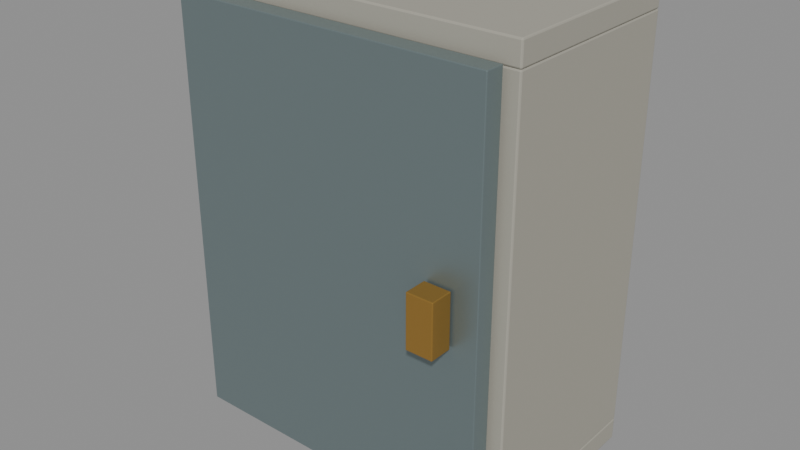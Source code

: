 # Source: malaysia-water-meter-box.blend  (saved by Blender 4.0.36; exported with 4.5.12 LTS)
import bpy
from mathutils import Matrix  # noqa: F401  (used for matrix-valued properties, if any)

bpy.ops.wm.read_factory_settings(use_empty=True)
scene = bpy.context.scene
scene.name = 'Scene'

# ---- materials (node trees are filled in below, after node groups)
mat_warm_concrete = bpy.data.materials.new('Warm concrete')
mat_warm_concrete.use_transparent_shadow = False
mat_warm_concrete.diffuse_color = (0.3813, 0.3663, 0.3095, 1.0)
mat_satin_steel = bpy.data.materials.new('Satin steel')
mat_satin_steel.use_transparent_shadow = False
mat_satin_steel.diffuse_color = (0.2423, 0.3095, 0.3185, 1.0)
mat_warm_white = bpy.data.materials.new('Warm white')
mat_warm_white.use_transparent_shadow = False
mat_warm_white.diffuse_color = (0.7529, 0.7529, 0.6445, 1.0)
mat_muted_teal = bpy.data.materials.new('Muted teal')
mat_muted_teal.use_transparent_shadow = False
mat_muted_teal.diffuse_color = (0.02122, 0.1095, 0.1356, 1.0)
mat_brass_fittings = bpy.data.materials.new('Brass fittings')
mat_brass_fittings.use_transparent_shadow = False
mat_brass_fittings.diffuse_color = (0.4287, 0.2423, 0.05286, 1.0)

# ---- material node trees
mat_warm_concrete.use_nodes = True; mat_warm_concrete.node_tree.nodes.clear()
_N = mat_warm_concrete.node_tree.nodes; _L = mat_warm_concrete.node_tree.links
n0 = _N.new('ShaderNodeBsdfPrincipled'); n0.name = 'Principled BSDF'; n0.location = (10, 300)
n0.inputs[0].default_value = (0.3813, 0.3663, 0.3095, 1.0)
n0.inputs[2].default_value = 0.85
n0.inputs[3].default_value = 1.45
n1 = _N.new('ShaderNodeOutputMaterial'); n1.name = 'Material Output'; n1.location = (300, 300)
_L.new(n0.outputs[0], n1.inputs[0])
n1.is_active_output = True
mat_satin_steel.use_nodes = True; mat_satin_steel.node_tree.nodes.clear()
_N = mat_satin_steel.node_tree.nodes; _L = mat_satin_steel.node_tree.links
n0 = _N.new('ShaderNodeBsdfPrincipled'); n0.name = 'Principled BSDF'; n0.location = (10, 300)
n0.inputs[0].default_value = (0.2423, 0.3095, 0.3185, 1.0)
n0.inputs[1].default_value = 0.65
n0.inputs[2].default_value = 0.4
n0.inputs[3].default_value = 1.45
n1 = _N.new('ShaderNodeOutputMaterial'); n1.name = 'Material Output'; n1.location = (300, 300)
_L.new(n0.outputs[0], n1.inputs[0])
n1.is_active_output = True
mat_warm_white.use_nodes = True; mat_warm_white.node_tree.nodes.clear()
_N = mat_warm_white.node_tree.nodes; _L = mat_warm_white.node_tree.links
n0 = _N.new('ShaderNodeBsdfPrincipled'); n0.name = 'Principled BSDF'; n0.location = (10, 300)
n0.inputs[0].default_value = (0.7529, 0.7529, 0.6445, 1.0)
n0.inputs[2].default_value = 0.4
n0.inputs[3].default_value = 1.45
n1 = _N.new('ShaderNodeOutputMaterial'); n1.name = 'Material Output'; n1.location = (300, 300)
_L.new(n0.outputs[0], n1.inputs[0])
n1.is_active_output = True
mat_muted_teal.use_nodes = True; mat_muted_teal.node_tree.nodes.clear()
_N = mat_muted_teal.node_tree.nodes; _L = mat_muted_teal.node_tree.links
n0 = _N.new('ShaderNodeBsdfPrincipled'); n0.name = 'Principled BSDF'; n0.location = (10, 300)
n0.inputs[0].default_value = (0.02122, 0.1095, 0.1356, 1.0)
n0.inputs[3].default_value = 1.45
n1 = _N.new('ShaderNodeOutputMaterial'); n1.name = 'Material Output'; n1.location = (300, 300)
_L.new(n0.outputs[0], n1.inputs[0])
n1.is_active_output = True
mat_brass_fittings.use_nodes = True; mat_brass_fittings.node_tree.nodes.clear()
_N = mat_brass_fittings.node_tree.nodes; _L = mat_brass_fittings.node_tree.links
n0 = _N.new('ShaderNodeBsdfPrincipled'); n0.name = 'Principled BSDF'; n0.location = (10, 300)
n0.inputs[0].default_value = (0.4287, 0.2423, 0.05286, 1.0)
n0.inputs[1].default_value = 0.6
n0.inputs[2].default_value = 0.4
n0.inputs[3].default_value = 1.45
n1 = _N.new('ShaderNodeOutputMaterial'); n1.name = 'Material Output'; n1.location = (300, 300)
_L.new(n0.outputs[0], n1.inputs[0])
n1.is_active_output = True

# ---- meshes
me_cube = bpy.data.meshes.new('Cube')
me_cube.from_pydata([(-0.195, -0.015, -0.27), (-0.195, -0.015, 0.27), (-0.195, 0.015, -0.27), (-0.195, 0.015, 0.27), (0.195, -0.015, -0.27), (0.195, -0.015, 0.27), (0.195, 0.015, -0.27), (0.195, 0.015, 0.27)], [], [(0, 1, 3, 2), (2, 3, 7, 6), (6, 7, 5, 4), (4, 5, 1, 0), (2, 6, 4, 0), (7, 3, 1, 5)])
_uv = me_cube.uv_layers.new(name='UVMap')
_uv.uv.foreach_set('vector', [0.375, 0.0, 0.625, 0.0, 0.625, 0.25, 0.375, 0.25, 0.375, 0.25, 0.625, 0.25, 0.625, 0.5, 0.375, 0.5, 0.375, 0.5, 0.625, 0.5, 0.625, 0.75, 0.375, 0.75, 0.375, 0.75, 0.625, 0.75, 0.625, 1.0, 0.375, 1.0, 0.125, 0.5, 0.375, 0.5, 0.375, 0.75, 0.125, 0.75, 0.625, 0.5, 0.875, 0.5, 0.875, 0.75, 0.625, 0.75])
me_cube.materials.append(mat_warm_concrete)
me_cube.update()
me_cube_001 = bpy.data.meshes.new('Cube.001')
me_cube_001.from_pydata([(-0.015, -0.13, -0.27), (-0.015, -0.13, 0.27), (-0.015, 0.13, -0.27), (-0.015, 0.13, 0.27), (0.015, -0.13, -0.27), (0.015, -0.13, 0.27), (0.015, 0.13, -0.27), (0.015, 0.13, 0.27)], [], [(0, 1, 3, 2), (2, 3, 7, 6), (6, 7, 5, 4), (4, 5, 1, 0), (2, 6, 4, 0), (7, 3, 1, 5)])
_uv = me_cube_001.uv_layers.new(name='UVMap')
_uv.uv.foreach_set('vector', [0.375, 0.0, 0.625, 0.0, 0.625, 0.25, 0.375, 0.25, 0.375, 0.25, 0.625, 0.25, 0.625, 0.5, 0.375, 0.5, 0.375, 0.5, 0.625, 0.5, 0.625, 0.75, 0.375, 0.75, 0.375, 0.75, 0.625, 0.75, 0.625, 1.0, 0.375, 1.0, 0.125, 0.5, 0.375, 0.5, 0.375, 0.75, 0.125, 0.75, 0.625, 0.5, 0.875, 0.5, 0.875, 0.75, 0.625, 0.75])
me_cube_001.materials.append(mat_warm_concrete)
me_cube_001.update()
me_cube_002 = bpy.data.meshes.new('Cube.002')
me_cube_002.from_pydata([(-0.015, -0.13, -0.27), (-0.015, -0.13, 0.27), (-0.015, 0.13, -0.27), (-0.015, 0.13, 0.27), (0.015, -0.13, -0.27), (0.015, -0.13, 0.27), (0.015, 0.13, -0.27), (0.015, 0.13, 0.27)], [], [(0, 1, 3, 2), (2, 3, 7, 6), (6, 7, 5, 4), (4, 5, 1, 0), (2, 6, 4, 0), (7, 3, 1, 5)])
_uv = me_cube_002.uv_layers.new(name='UVMap')
_uv.uv.foreach_set('vector', [0.375, 0.0, 0.625, 0.0, 0.625, 0.25, 0.375, 0.25, 0.375, 0.25, 0.625, 0.25, 0.625, 0.5, 0.375, 0.5, 0.375, 0.5, 0.625, 0.5, 0.625, 0.75, 0.375, 0.75, 0.375, 0.75, 0.625, 0.75, 0.625, 1.0, 0.375, 1.0, 0.125, 0.5, 0.375, 0.5, 0.375, 0.75, 0.125, 0.75, 0.625, 0.5, 0.875, 0.5, 0.875, 0.75, 0.625, 0.75])
me_cube_002.materials.append(mat_warm_concrete)
me_cube_002.update()
me_cube_003 = bpy.data.meshes.new('Cube.003')
me_cube_003.from_pydata([(-0.225, -0.13, -0.015), (-0.225, -0.13, 0.015), (-0.225, 0.13, -0.015), (-0.225, 0.13, 0.015), (0.225, -0.13, -0.015), (0.225, -0.13, 0.015), (0.225, 0.13, -0.015), (0.225, 0.13, 0.015)], [], [(0, 1, 3, 2), (2, 3, 7, 6), (6, 7, 5, 4), (4, 5, 1, 0), (2, 6, 4, 0), (7, 3, 1, 5)])
_uv = me_cube_003.uv_layers.new(name='UVMap')
_uv.uv.foreach_set('vector', [0.375, 0.0, 0.625, 0.0, 0.625, 0.25, 0.375, 0.25, 0.375, 0.25, 0.625, 0.25, 0.625, 0.5, 0.375, 0.5, 0.375, 0.5, 0.625, 0.5, 0.625, 0.75, 0.375, 0.75, 0.375, 0.75, 0.625, 0.75, 0.625, 1.0, 0.375, 1.0, 0.125, 0.5, 0.375, 0.5, 0.375, 0.75, 0.125, 0.75, 0.625, 0.5, 0.875, 0.5, 0.875, 0.75, 0.625, 0.75])
me_cube_003.materials.append(mat_warm_concrete)
me_cube_003.update()
me_cube_004 = bpy.data.meshes.new('Cube.004')
me_cube_004.from_pydata([(-0.225, -0.13, -0.015), (-0.225, -0.13, 0.015), (-0.225, 0.13, -0.015), (-0.225, 0.13, 0.015), (0.225, -0.13, -0.015), (0.225, -0.13, 0.015), (0.225, 0.13, -0.015), (0.225, 0.13, 0.015)], [], [(0, 1, 3, 2), (2, 3, 7, 6), (6, 7, 5, 4), (4, 5, 1, 0), (2, 6, 4, 0), (7, 3, 1, 5)])
_uv = me_cube_004.uv_layers.new(name='UVMap')
_uv.uv.foreach_set('vector', [0.375, 0.0, 0.625, 0.0, 0.625, 0.25, 0.375, 0.25, 0.375, 0.25, 0.625, 0.25, 0.625, 0.5, 0.375, 0.5, 0.375, 0.5, 0.625, 0.5, 0.625, 0.75, 0.375, 0.75, 0.375, 0.75, 0.625, 0.75, 0.625, 1.0, 0.375, 1.0, 0.125, 0.5, 0.375, 0.5, 0.375, 0.75, 0.125, 0.75, 0.625, 0.5, 0.875, 0.5, 0.875, 0.75, 0.625, 0.75])
me_cube_004.materials.append(mat_warm_concrete)
me_cube_004.update()
me_cube_005 = bpy.data.meshes.new('Cube.005')
me_cube_005.from_pydata([(-0.21, -0.0125, -0.275), (-0.21, -0.0125, 0.275), (-0.21, 0.0125, -0.275), (-0.21, 0.0125, 0.275), (0.21, -0.0125, -0.275), (0.21, -0.0125, 0.275), (0.21, 0.0125, -0.275), (0.21, 0.0125, 0.275)], [], [(0, 1, 3, 2), (2, 3, 7, 6), (6, 7, 5, 4), (4, 5, 1, 0), (2, 6, 4, 0), (7, 3, 1, 5)])
_uv = me_cube_005.uv_layers.new(name='UVMap')
_uv.uv.foreach_set('vector', [0.375, 0.0, 0.625, 0.0, 0.625, 0.25, 0.375, 0.25, 0.375, 0.25, 0.625, 0.25, 0.625, 0.5, 0.375, 0.5, 0.375, 0.5, 0.625, 0.5, 0.625, 0.75, 0.375, 0.75, 0.375, 0.75, 0.625, 0.75, 0.625, 1.0, 0.375, 1.0, 0.125, 0.5, 0.375, 0.5, 0.375, 0.75, 0.125, 0.75, 0.625, 0.5, 0.875, 0.5, 0.875, 0.75, 0.625, 0.75])
me_cube_005.materials.append(mat_satin_steel)
me_cube_005.update()
me_cylinder = bpy.data.meshes.new('Cylinder')
me_cylinder.from_pydata([(0.0, 0.08, -0.025), (0.0, 0.08, 0.025), (0.03061, 0.07391, -0.025), (0.03061, 0.07391, 0.025), (0.05657, 0.05657, -0.025), (0.05657, 0.05657, 0.025), (0.07391, 0.03061, -0.025), (0.07391, 0.03061, 0.025), (0.08, 0.0, -0.025), (0.08, 0.0, 0.025), (0.07391, -0.03061, -0.025), (0.07391, -0.03061, 0.025), (0.05657, -0.05657, -0.025), (0.05657, -0.05657, 0.025), (0.03061, -0.07391, -0.025), (0.03061, -0.07391, 0.025), (0.0, -0.08, -0.025), (0.0, -0.08, 0.025), (-0.03061, -0.07391, -0.025), (-0.03061, -0.07391, 0.025), (-0.05657, -0.05657, -0.025), (-0.05657, -0.05657, 0.025), (-0.07391, -0.03061, -0.025), (-0.07391, -0.03061, 0.025), (-0.08, 0.0, -0.025), (-0.08, 0.0, 0.025), (-0.07391, 0.03061, -0.025), (-0.07391, 0.03061, 0.025), (-0.05657, 0.05657, -0.025), (-0.05657, 0.05657, 0.025), (-0.03061, 0.07391, -0.025), (-0.03061, 0.07391, 0.025)], [], [(0, 1, 3, 2), (2, 3, 5, 4), (4, 5, 7, 6), (6, 7, 9, 8), (8, 9, 11, 10), (10, 11, 13, 12), (12, 13, 15, 14), (14, 15, 17, 16), (16, 17, 19, 18), (18, 19, 21, 20), (20, 21, 23, 22), (22, 23, 25, 24), (24, 25, 27, 26), (26, 27, 29, 28), (3, 1, 31, 29, 27, 25, 23, 21, 19, 17, 15, 13, 11, 9, 7, 5), (28, 29, 31, 30), (30, 31, 1, 0), (0, 2, 4, 6, 8, 10, 12, 14, 16, 18, 20, 22, 24, 26, 28, 30)])
_uv = me_cylinder.uv_layers.new(name='UVMap')
_uv.uv.foreach_set('vector', [1.0, 0.5, 1.0, 1.0, 0.9375, 1.0, 0.9375, 0.5, 0.9375, 0.5, 0.9375, 1.0, 0.875, 1.0, 0.875, 0.5, 0.875, 0.5, 0.875, 1.0, 0.8125, 1.0, 0.8125, 0.5, 0.8125, 0.5, 0.8125, 1.0, 0.75, 1.0, 0.75, 0.5, 0.75, 0.5, 0.75, 1.0, 0.6875, 1.0, 0.6875, 0.5, 0.6875, 0.5, 0.6875, 1.0, 0.625, 1.0, 0.625, 0.5, 0.625, 0.5, 0.625, 1.0, 0.5625, 1.0, 0.5625, 0.5, 0.5625, 0.5, 0.5625, 1.0, 0.5, 1.0, 0.5, 0.5, 0.5, 0.5, 0.5, 1.0, 0.4375, 1.0, 0.4375, 0.5, 0.4375, 0.5, 0.4375, 1.0, 0.375, 1.0, 0.375, 0.5, 0.375, 0.5, 0.375, 1.0, 0.3125, 1.0, 0.3125, 0.5, 0.3125, 0.5, 0.3125, 1.0, 0.25, 1.0, 0.25, 0.5, 0.25, 0.5, 0.25, 1.0, 0.1875, 1.0, 0.1875, 0.5, 0.1875, 0.5, 0.1875, 1.0, 0.125, 1.0, 0.125, 0.5, 0.3418, 0.4717, 0.25, 0.49, 0.1582, 0.4717, 0.08029, 0.4197, 0.02827, 0.3418, 0.01, 0.25, 0.02827, 0.1582, 0.08029, 0.08029, 0.1582, 0.02827, 0.25, 0.01, 0.3418, 0.02827, 0.4197, 0.08029, 0.4717, 0.1582, 0.49, 0.25, 0.4717, 0.3418, 0.4197, 0.4197, 0.125, 0.5, 0.125, 1.0, 0.0625, 1.0, 0.0625, 0.5, 0.0625, 0.5, 0.0625, 1.0, 0.0, 1.0, 0.0, 0.5, 0.75, 0.49, 0.8418, 0.4717, 0.9197, 0.4197, 0.9717, 0.3418, 0.99, 0.25, 0.9717, 0.1582, 0.9197, 0.08029, 0.8418, 0.02827, 0.75, 0.01, 0.6582, 0.02827, 0.5803, 0.08029, 0.5283, 0.1582, 0.51, 0.25, 0.5283, 0.3418, 0.5803, 0.4197, 0.6582, 0.4717])
me_cylinder.materials.append(mat_warm_white)
me_cylinder.update()
me_cylinder_001 = bpy.data.meshes.new('Cylinder.001')
me_cylinder_001.from_pydata([(0.0, 0.023, -0.18), (0.0, 0.023, 0.18), (0.008802, 0.02125, -0.18), (0.008802, 0.02125, 0.18), (0.01626, 0.01626, -0.18), (0.01626, 0.01626, 0.18), (0.02125, 0.008802, -0.18), (0.02125, 0.008802, 0.18), (0.023, 0.0, -0.18), (0.023, 0.0, 0.18), (0.02125, -0.008802, -0.18), (0.02125, -0.008802, 0.18), (0.01626, -0.01626, -0.18), (0.01626, -0.01626, 0.18), (0.008802, -0.02125, -0.18), (0.008802, -0.02125, 0.18), (0.0, -0.023, -0.18), (0.0, -0.023, 0.18), (-0.008802, -0.02125, -0.18), (-0.008802, -0.02125, 0.18), (-0.01626, -0.01626, -0.18), (-0.01626, -0.01626, 0.18), (-0.02125, -0.008802, -0.18), (-0.02125, -0.008802, 0.18), (-0.023, 0.0, -0.18), (-0.023, 0.0, 0.18), (-0.02125, 0.008802, -0.18), (-0.02125, 0.008802, 0.18), (-0.01626, 0.01626, -0.18), (-0.01626, 0.01626, 0.18), (-0.008802, 0.02125, -0.18), (-0.008802, 0.02125, 0.18)], [], [(0, 1, 3, 2), (2, 3, 5, 4), (4, 5, 7, 6), (6, 7, 9, 8), (8, 9, 11, 10), (10, 11, 13, 12), (12, 13, 15, 14), (14, 15, 17, 16), (16, 17, 19, 18), (18, 19, 21, 20), (20, 21, 23, 22), (22, 23, 25, 24), (24, 25, 27, 26), (26, 27, 29, 28), (3, 1, 31, 29, 27, 25, 23, 21, 19, 17, 15, 13, 11, 9, 7, 5), (28, 29, 31, 30), (30, 31, 1, 0), (0, 2, 4, 6, 8, 10, 12, 14, 16, 18, 20, 22, 24, 26, 28, 30)])
_uv = me_cylinder_001.uv_layers.new(name='UVMap')
_uv.uv.foreach_set('vector', [1.0, 0.5, 1.0, 1.0, 0.9375, 1.0, 0.9375, 0.5, 0.9375, 0.5, 0.9375, 1.0, 0.875, 1.0, 0.875, 0.5, 0.875, 0.5, 0.875, 1.0, 0.8125, 1.0, 0.8125, 0.5, 0.8125, 0.5, 0.8125, 1.0, 0.75, 1.0, 0.75, 0.5, 0.75, 0.5, 0.75, 1.0, 0.6875, 1.0, 0.6875, 0.5, 0.6875, 0.5, 0.6875, 1.0, 0.625, 1.0, 0.625, 0.5, 0.625, 0.5, 0.625, 1.0, 0.5625, 1.0, 0.5625, 0.5, 0.5625, 0.5, 0.5625, 1.0, 0.5, 1.0, 0.5, 0.5, 0.5, 0.5, 0.5, 1.0, 0.4375, 1.0, 0.4375, 0.5, 0.4375, 0.5, 0.4375, 1.0, 0.375, 1.0, 0.375, 0.5, 0.375, 0.5, 0.375, 1.0, 0.3125, 1.0, 0.3125, 0.5, 0.3125, 0.5, 0.3125, 1.0, 0.25, 1.0, 0.25, 0.5, 0.25, 0.5, 0.25, 1.0, 0.1875, 1.0, 0.1875, 0.5, 0.1875, 0.5, 0.1875, 1.0, 0.125, 1.0, 0.125, 0.5, 0.3418, 0.4717, 0.25, 0.49, 0.1582, 0.4717, 0.08029, 0.4197, 0.02827, 0.3418, 0.01, 0.25, 0.02827, 0.1582, 0.08029, 0.08029, 0.1582, 0.02827, 0.25, 0.01, 0.3418, 0.02827, 0.4197, 0.08029, 0.4717, 0.1582, 0.49, 0.25, 0.4717, 0.3418, 0.4197, 0.4197, 0.125, 0.5, 0.125, 1.0, 0.0625, 1.0, 0.0625, 0.5, 0.0625, 0.5, 0.0625, 1.0, 0.0, 1.0, 0.0, 0.5, 0.75, 0.49, 0.8418, 0.4717, 0.9197, 0.4197, 0.9717, 0.3418, 0.99, 0.25, 0.9717, 0.1582, 0.9197, 0.08029, 0.8418, 0.02827, 0.75, 0.01, 0.6582, 0.02827, 0.5803, 0.08029, 0.5283, 0.1582, 0.51, 0.25, 0.5283, 0.3418, 0.5803, 0.4197, 0.6582, 0.4717])
me_cylinder_001.materials.append(mat_muted_teal)
me_cylinder_001.update()
me_cylinder_002 = bpy.data.meshes.new('Cylinder.002')
me_cylinder_002.from_pydata([(0.0, 0.023, -0.18), (0.0, 0.023, 0.18), (0.008802, 0.02125, -0.18), (0.008802, 0.02125, 0.18), (0.01626, 0.01626, -0.18), (0.01626, 0.01626, 0.18), (0.02125, 0.008802, -0.18), (0.02125, 0.008802, 0.18), (0.023, 0.0, -0.18), (0.023, 0.0, 0.18), (0.02125, -0.008802, -0.18), (0.02125, -0.008802, 0.18), (0.01626, -0.01626, -0.18), (0.01626, -0.01626, 0.18), (0.008802, -0.02125, -0.18), (0.008802, -0.02125, 0.18), (0.0, -0.023, -0.18), (0.0, -0.023, 0.18), (-0.008802, -0.02125, -0.18), (-0.008802, -0.02125, 0.18), (-0.01626, -0.01626, -0.18), (-0.01626, -0.01626, 0.18), (-0.02125, -0.008802, -0.18), (-0.02125, -0.008802, 0.18), (-0.023, 0.0, -0.18), (-0.023, 0.0, 0.18), (-0.02125, 0.008802, -0.18), (-0.02125, 0.008802, 0.18), (-0.01626, 0.01626, -0.18), (-0.01626, 0.01626, 0.18), (-0.008802, 0.02125, -0.18), (-0.008802, 0.02125, 0.18)], [], [(0, 1, 3, 2), (2, 3, 5, 4), (4, 5, 7, 6), (6, 7, 9, 8), (8, 9, 11, 10), (10, 11, 13, 12), (12, 13, 15, 14), (14, 15, 17, 16), (16, 17, 19, 18), (18, 19, 21, 20), (20, 21, 23, 22), (22, 23, 25, 24), (24, 25, 27, 26), (26, 27, 29, 28), (3, 1, 31, 29, 27, 25, 23, 21, 19, 17, 15, 13, 11, 9, 7, 5), (28, 29, 31, 30), (30, 31, 1, 0), (0, 2, 4, 6, 8, 10, 12, 14, 16, 18, 20, 22, 24, 26, 28, 30)])
_uv = me_cylinder_002.uv_layers.new(name='UVMap')
_uv.uv.foreach_set('vector', [1.0, 0.5, 1.0, 1.0, 0.9375, 1.0, 0.9375, 0.5, 0.9375, 0.5, 0.9375, 1.0, 0.875, 1.0, 0.875, 0.5, 0.875, 0.5, 0.875, 1.0, 0.8125, 1.0, 0.8125, 0.5, 0.8125, 0.5, 0.8125, 1.0, 0.75, 1.0, 0.75, 0.5, 0.75, 0.5, 0.75, 1.0, 0.6875, 1.0, 0.6875, 0.5, 0.6875, 0.5, 0.6875, 1.0, 0.625, 1.0, 0.625, 0.5, 0.625, 0.5, 0.625, 1.0, 0.5625, 1.0, 0.5625, 0.5, 0.5625, 0.5, 0.5625, 1.0, 0.5, 1.0, 0.5, 0.5, 0.5, 0.5, 0.5, 1.0, 0.4375, 1.0, 0.4375, 0.5, 0.4375, 0.5, 0.4375, 1.0, 0.375, 1.0, 0.375, 0.5, 0.375, 0.5, 0.375, 1.0, 0.3125, 1.0, 0.3125, 0.5, 0.3125, 0.5, 0.3125, 1.0, 0.25, 1.0, 0.25, 0.5, 0.25, 0.5, 0.25, 1.0, 0.1875, 1.0, 0.1875, 0.5, 0.1875, 0.5, 0.1875, 1.0, 0.125, 1.0, 0.125, 0.5, 0.3418, 0.4717, 0.25, 0.49, 0.1582, 0.4717, 0.08029, 0.4197, 0.02827, 0.3418, 0.01, 0.25, 0.02827, 0.1582, 0.08029, 0.08029, 0.1582, 0.02827, 0.25, 0.01, 0.3418, 0.02827, 0.4197, 0.08029, 0.4717, 0.1582, 0.49, 0.25, 0.4717, 0.3418, 0.4197, 0.4197, 0.125, 0.5, 0.125, 1.0, 0.0625, 1.0, 0.0625, 0.5, 0.0625, 0.5, 0.0625, 1.0, 0.0, 1.0, 0.0, 0.5, 0.75, 0.49, 0.8418, 0.4717, 0.9197, 0.4197, 0.9717, 0.3418, 0.99, 0.25, 0.9717, 0.1582, 0.9197, 0.08029, 0.8418, 0.02827, 0.75, 0.01, 0.6582, 0.02827, 0.5803, 0.08029, 0.5283, 0.1582, 0.51, 0.25, 0.5283, 0.3418, 0.5803, 0.4197, 0.6582, 0.4717])
me_cylinder_002.materials.append(mat_muted_teal)
me_cylinder_002.update()
me_cube_006 = bpy.data.meshes.new('Cube.006')
me_cube_006.from_pydata([(-0.0175, -0.015, -0.035), (-0.0175, -0.015, 0.035), (-0.0175, 0.015, -0.035), (-0.0175, 0.015, 0.035), (0.0175, -0.015, -0.035), (0.0175, -0.015, 0.035), (0.0175, 0.015, -0.035), (0.0175, 0.015, 0.035)], [], [(0, 1, 3, 2), (2, 3, 7, 6), (6, 7, 5, 4), (4, 5, 1, 0), (2, 6, 4, 0), (7, 3, 1, 5)])
_uv = me_cube_006.uv_layers.new(name='UVMap')
_uv.uv.foreach_set('vector', [0.375, 0.0, 0.625, 0.0, 0.625, 0.25, 0.375, 0.25, 0.375, 0.25, 0.625, 0.25, 0.625, 0.5, 0.375, 0.5, 0.375, 0.5, 0.625, 0.5, 0.625, 0.75, 0.375, 0.75, 0.375, 0.75, 0.625, 0.75, 0.625, 1.0, 0.375, 1.0, 0.125, 0.5, 0.375, 0.5, 0.375, 0.75, 0.125, 0.75, 0.625, 0.5, 0.875, 0.5, 0.875, 0.75, 0.625, 0.75])
me_cube_006.materials.append(mat_brass_fittings)
me_cube_006.update()

# ---- objects
ob_asset_malaysiawatermeterbox = bpy.data.objects.new('ASSET_MalaysiaWaterMeterBox', None)
ob_back = bpy.data.objects.new('Back', me_cube)
ob_side = bpy.data.objects.new('Side', me_cube_001)
ob_side_001 = bpy.data.objects.new('Side.001', me_cube_002)
ob_cap_001 = bpy.data.objects.new('Cap.001', me_cube_003)
ob_cap = bpy.data.objects.new('Cap', me_cube_004)
ob_movable_door = bpy.data.objects.new('MOVABLE_Door', None)
ob_door_panel = bpy.data.objects.new('Door_Panel', me_cube_005)
ob_meter_dial = bpy.data.objects.new('Meter_Dial', me_cylinder)
ob_water_pipe = bpy.data.objects.new('Water_Pipe', me_cylinder_001)
ob_water_pipe_001 = bpy.data.objects.new('Water_Pipe.001', me_cylinder_002)
ob_latch = bpy.data.objects.new('Latch', me_cube_006)

# ---- transforms, parenting, visibility, modifiers, constraints
ob_asset_malaysiawatermeterbox.location = (0.0, 0.0, 0.0)
ob_back.parent = ob_asset_malaysiawatermeterbox
ob_back.location = (0.0, 0.115, 0.3)
_m = ob_back.modifiers.new('Editable eased edges', 'BEVEL')
_m.width = 0.002
_m.width_pct = 0.002
_m.segments = 2
ob_side.parent = ob_asset_malaysiawatermeterbox
ob_side.location = (-0.21, 0.0, 0.3)
_m = ob_side.modifiers.new('Editable eased edges', 'BEVEL')
_m.width = 0.002
_m.width_pct = 0.002
_m.segments = 2
ob_side_001.parent = ob_asset_malaysiawatermeterbox
ob_side_001.location = (0.21, 0.0, 0.3)
_m = ob_side_001.modifiers.new('Editable eased edges', 'BEVEL')
_m.width = 0.002
_m.width_pct = 0.002
_m.segments = 2
ob_cap_001.parent = ob_asset_malaysiawatermeterbox
ob_cap_001.location = (0.0, 0.0, 0.015)
_m = ob_cap_001.modifiers.new('Editable eased edges', 'BEVEL')
_m.width = 0.002
_m.width_pct = 0.002
_m.segments = 2
ob_cap.parent = ob_asset_malaysiawatermeterbox
ob_cap.location = (0.0, 0.0, 0.585)
_m = ob_cap.modifiers.new('Editable eased edges', 'BEVEL')
_m.width = 0.002
_m.width_pct = 0.002
_m.segments = 2
ob_movable_door.parent = ob_asset_malaysiawatermeterbox
ob_movable_door.location = (-0.21, -0.15, 0.3)
ob_door_panel.parent = ob_movable_door
ob_door_panel.location = (0.21, 0.0, 0.0)
_m = ob_door_panel.modifiers.new('Editable eased edges', 'BEVEL')
_m.width = 0.001
_m.width_pct = 0.001
_m.segments = 2
ob_meter_dial.parent = ob_asset_malaysiawatermeterbox
ob_meter_dial.location = (0.0, -0.05, 0.32)
ob_meter_dial.rotation_euler = (1.571, -0.0, 0.0)
ob_water_pipe.parent = ob_asset_malaysiawatermeterbox
ob_water_pipe.location = (-0.13, 0.02, 0.21)
ob_water_pipe_001.parent = ob_asset_malaysiawatermeterbox
ob_water_pipe_001.location = (0.13, 0.02, 0.21)
ob_latch.parent = ob_movable_door
ob_latch.location = (0.37, -0.03, 0.0)
_m = ob_latch.modifiers.new('Editable eased edges', 'BEVEL')
_m.width = 0.001
_m.width_pct = 0.001
_m.segments = 2

# ---- collection membership
scene.collection.objects.link(ob_asset_malaysiawatermeterbox)
scene.collection.objects.link(ob_back)
scene.collection.objects.link(ob_side)
scene.collection.objects.link(ob_side_001)
scene.collection.objects.link(ob_cap_001)
scene.collection.objects.link(ob_cap)
scene.collection.objects.link(ob_movable_door)
scene.collection.objects.link(ob_door_panel)
scene.collection.objects.link(ob_meter_dial)
scene.collection.objects.link(ob_water_pipe)
scene.collection.objects.link(ob_water_pipe_001)
scene.collection.objects.link(ob_latch)

# ---- scene / render settings (as saved in the file)
scene.frame_start = 1; scene.frame_end = 49; scene.frame_set(1)
scene.render.engine = 'BLENDER_EEVEE_NEXT'
scene.cycles.sampling_pattern = 'TABULATED_SOBOL'
bpy.context.view_layer.update()

# ---- added for rendering (the .blend has no active camera and no usable light): camera, sun + grey world if the file has none
cam_auto = bpy.data.cameras.new('AutoCamera')
cam_auto.lens = 50.0
cam_auto.sensor_width = 36.0
cam_auto.clip_end = 1000.0
ob_auto_camera = bpy.data.objects.new('AutoCamera', cam_auto)
scene.collection.objects.link(ob_auto_camera)
ob_auto_camera.location = (0.756269, -0.940022, 0.905015)
ob_auto_camera.rotation_euler = (1.09748, -7.21219e-08, 0.694738)
scene.camera = ob_auto_camera
light_auto_sun = bpy.data.lights.new('AutoSun', 'SUN')
light_auto_sun.energy = 3.0
light_auto_sun.angle = 0.0523599
ob_auto_sun = bpy.data.objects.new('AutoSun', light_auto_sun)
scene.collection.objects.link(ob_auto_sun)
ob_auto_sun.rotation_euler = (0.872665, 0.174533, 0.523599)
if scene.world is None:
    world_auto = bpy.data.worlds.new('AutoWorld')
    world_auto.color = (0.3, 0.3, 0.3)
    scene.world = world_auto
bpy.context.view_layer.update()
